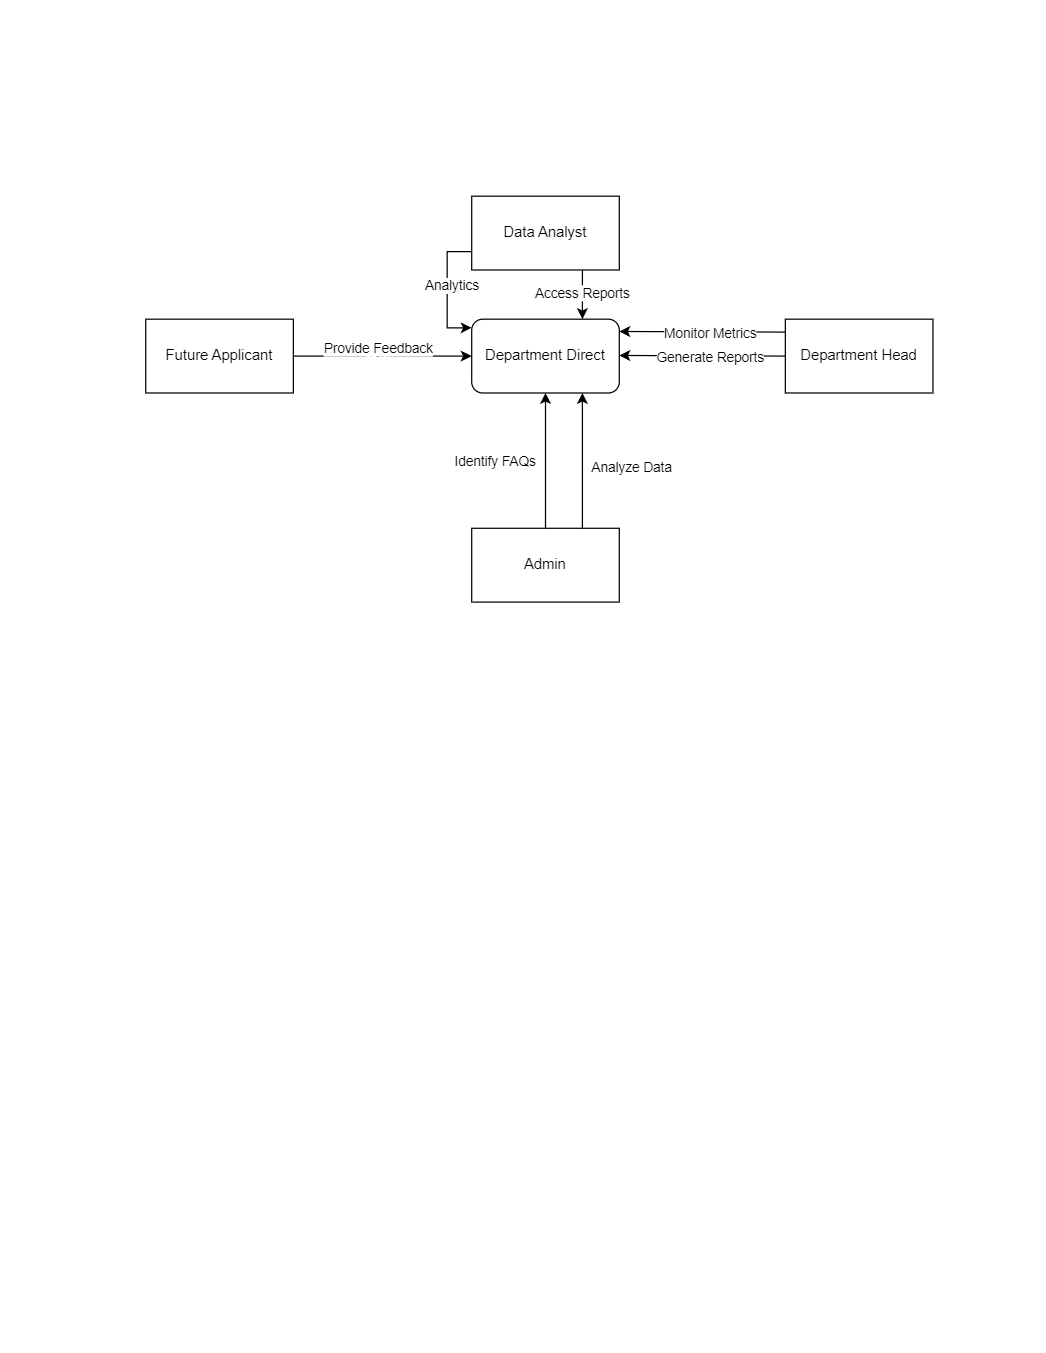

The diagram above was exported from draw.io. Its source (the exported page's mxGraphModel, read from the mxfile embedded in the PNG):
<mxGraphModel dx="1000" dy="621" grid="1" gridSize="10" guides="1" tooltips="1" connect="1" arrows="1" fold="1" page="1" pageScale="1" pageWidth="850" pageHeight="1100" math="0" shadow="0">
  <root>
    <mxCell id="0" />
    <mxCell id="1" parent="0" />
    <mxCell id="oeE8xgQTsNxF8LfRU45l-43" value="Admin" style="rounded=0;whiteSpace=wrap;html=1;" vertex="1" parent="1">
      <mxGeometry x="383" y="429" width="120" height="60" as="geometry" />
    </mxCell>
    <mxCell id="oeE8xgQTsNxF8LfRU45l-44" value="Department Head" style="rounded=0;whiteSpace=wrap;html=1;" vertex="1" parent="1">
      <mxGeometry x="638" y="259" width="120" height="60" as="geometry" />
    </mxCell>
    <mxCell id="oeE8xgQTsNxF8LfRU45l-45" value="Future Applicant" style="rounded=0;whiteSpace=wrap;html=1;" vertex="1" parent="1">
      <mxGeometry x="118" y="259" width="120" height="60" as="geometry" />
    </mxCell>
    <mxCell id="oeE8xgQTsNxF8LfRU45l-46" value="Department Direct" style="rounded=1;whiteSpace=wrap;html=1;" vertex="1" parent="1">
      <mxGeometry x="383" y="259" width="120" height="60" as="geometry" />
    </mxCell>
    <mxCell id="oeE8xgQTsNxF8LfRU45l-47" value="" style="endArrow=classic;html=1;rounded=0;entryX=0.5;entryY=1;entryDx=0;entryDy=0;" edge="1" parent="1" source="oeE8xgQTsNxF8LfRU45l-43" target="oeE8xgQTsNxF8LfRU45l-46">
      <mxGeometry width="50" height="50" relative="1" as="geometry">
        <mxPoint x="318" y="389" as="sourcePoint" />
        <mxPoint x="368" y="339" as="targetPoint" />
      </mxGeometry>
    </mxCell>
    <mxCell id="oeE8xgQTsNxF8LfRU45l-48" value="Identify FAQs" style="edgeLabel;html=1;align=center;verticalAlign=middle;resizable=0;points=[];" vertex="1" connectable="0" parent="oeE8xgQTsNxF8LfRU45l-47">
      <mxGeometry x="0.1143" y="-1" relative="1" as="geometry">
        <mxPoint x="-42" y="6" as="offset" />
      </mxGeometry>
    </mxCell>
    <mxCell id="oeE8xgQTsNxF8LfRU45l-49" value="" style="endArrow=classic;html=1;rounded=0;exitX=1;exitY=0.5;exitDx=0;exitDy=0;entryX=0;entryY=0.5;entryDx=0;entryDy=0;" edge="1" parent="1" source="oeE8xgQTsNxF8LfRU45l-45" target="oeE8xgQTsNxF8LfRU45l-46">
      <mxGeometry width="50" height="50" relative="1" as="geometry">
        <mxPoint x="268" y="288.5" as="sourcePoint" />
        <mxPoint x="318" y="288.5" as="targetPoint" />
      </mxGeometry>
    </mxCell>
    <mxCell id="oeE8xgQTsNxF8LfRU45l-50" value="Text" style="edgeLabel;html=1;align=center;verticalAlign=middle;resizable=0;points=[];" vertex="1" connectable="0" parent="oeE8xgQTsNxF8LfRU45l-49">
      <mxGeometry x="-0.04" y="4" relative="1" as="geometry">
        <mxPoint y="1" as="offset" />
      </mxGeometry>
    </mxCell>
    <mxCell id="oeE8xgQTsNxF8LfRU45l-51" value="Provide Feedback" style="edgeLabel;html=1;align=center;verticalAlign=middle;resizable=0;points=[];" vertex="1" connectable="0" parent="oeE8xgQTsNxF8LfRU45l-49">
      <mxGeometry x="-0.0583" y="6" relative="1" as="geometry">
        <mxPoint as="offset" />
      </mxGeometry>
    </mxCell>
    <mxCell id="oeE8xgQTsNxF8LfRU45l-52" value="" style="endArrow=classic;html=1;rounded=0;exitX=0;exitY=0.5;exitDx=0;exitDy=0;" edge="1" parent="1" source="oeE8xgQTsNxF8LfRU45l-44">
      <mxGeometry width="50" height="50" relative="1" as="geometry">
        <mxPoint x="623" y="288.5" as="sourcePoint" />
        <mxPoint x="503" y="288.5" as="targetPoint" />
      </mxGeometry>
    </mxCell>
    <mxCell id="oeE8xgQTsNxF8LfRU45l-53" value="Generate Reports" style="edgeLabel;html=1;align=center;verticalAlign=middle;resizable=0;points=[];" vertex="1" connectable="0" parent="oeE8xgQTsNxF8LfRU45l-52">
      <mxGeometry x="-0.075" y="1" relative="1" as="geometry">
        <mxPoint x="1" as="offset" />
      </mxGeometry>
    </mxCell>
    <mxCell id="oeE8xgQTsNxF8LfRU45l-54" value="" style="endArrow=classic;html=1;rounded=0;exitX=0;exitY=0.5;exitDx=0;exitDy=0;" edge="1" parent="1">
      <mxGeometry width="50" height="50" relative="1" as="geometry">
        <mxPoint x="638" y="269.5" as="sourcePoint" />
        <mxPoint x="503" y="269" as="targetPoint" />
      </mxGeometry>
    </mxCell>
    <mxCell id="oeE8xgQTsNxF8LfRU45l-55" value="Monitor Metrics" style="edgeLabel;html=1;align=center;verticalAlign=middle;resizable=0;points=[];" vertex="1" connectable="0" parent="oeE8xgQTsNxF8LfRU45l-54">
      <mxGeometry x="-0.075" y="1" relative="1" as="geometry">
        <mxPoint x="1" as="offset" />
      </mxGeometry>
    </mxCell>
    <mxCell id="oeE8xgQTsNxF8LfRU45l-56" value="" style="endArrow=classic;html=1;rounded=0;exitX=0.75;exitY=0;exitDx=0;exitDy=0;entryX=0.75;entryY=1;entryDx=0;entryDy=0;" edge="1" parent="1" source="oeE8xgQTsNxF8LfRU45l-43" target="oeE8xgQTsNxF8LfRU45l-46">
      <mxGeometry width="50" height="50" relative="1" as="geometry">
        <mxPoint x="568" y="459" as="sourcePoint" />
        <mxPoint x="498" y="329" as="targetPoint" />
        <Array as="points">
          <mxPoint x="473" y="400" />
        </Array>
      </mxGeometry>
    </mxCell>
    <mxCell id="oeE8xgQTsNxF8LfRU45l-57" value="Analyze Data" style="edgeLabel;html=1;align=center;verticalAlign=middle;resizable=0;points=[];" vertex="1" connectable="0" parent="oeE8xgQTsNxF8LfRU45l-56">
      <mxGeometry x="-0.075" y="1" relative="1" as="geometry">
        <mxPoint x="41" y="1" as="offset" />
      </mxGeometry>
    </mxCell>
    <mxCell id="oeE8xgQTsNxF8LfRU45l-58" style="edgeStyle=orthogonalEdgeStyle;rounded=0;orthogonalLoop=1;jettySize=auto;html=1;exitX=0.75;exitY=1;exitDx=0;exitDy=0;entryX=0.75;entryY=0;entryDx=0;entryDy=0;" edge="1" parent="1" source="oeE8xgQTsNxF8LfRU45l-60" target="oeE8xgQTsNxF8LfRU45l-46">
      <mxGeometry relative="1" as="geometry" />
    </mxCell>
    <mxCell id="oeE8xgQTsNxF8LfRU45l-59" value="Access Reports" style="edgeLabel;html=1;align=center;verticalAlign=middle;resizable=0;points=[];" vertex="1" connectable="0" parent="oeE8xgQTsNxF8LfRU45l-58">
      <mxGeometry x="-0.1" relative="1" as="geometry">
        <mxPoint as="offset" />
      </mxGeometry>
    </mxCell>
    <mxCell id="oeE8xgQTsNxF8LfRU45l-60" value="Data Analyst" style="rounded=0;whiteSpace=wrap;html=1;" vertex="1" parent="1">
      <mxGeometry x="383" y="159" width="120" height="60" as="geometry" />
    </mxCell>
    <mxCell id="oeE8xgQTsNxF8LfRU45l-61" style="edgeStyle=orthogonalEdgeStyle;rounded=0;orthogonalLoop=1;jettySize=auto;html=1;exitX=0;exitY=0.75;exitDx=0;exitDy=0;entryX=0;entryY=0.117;entryDx=0;entryDy=0;entryPerimeter=0;" edge="1" parent="1" source="oeE8xgQTsNxF8LfRU45l-60" target="oeE8xgQTsNxF8LfRU45l-46">
      <mxGeometry relative="1" as="geometry" />
    </mxCell>
    <mxCell id="oeE8xgQTsNxF8LfRU45l-62" value="Analytics" style="edgeLabel;html=1;align=center;verticalAlign=middle;resizable=0;points=[];" vertex="1" connectable="0" parent="oeE8xgQTsNxF8LfRU45l-61">
      <mxGeometry x="-0.0588" y="3" relative="1" as="geometry">
        <mxPoint as="offset" />
      </mxGeometry>
    </mxCell>
  </root>
</mxGraphModel>